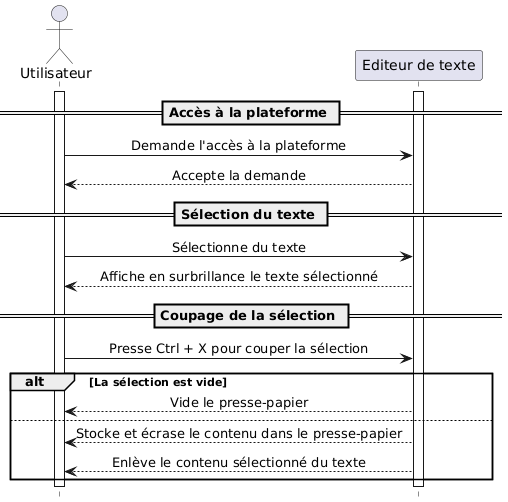

The diagram above was rendered by PlantUML. Its source (embedded in the PNG):
@startuml
hide footbox
skinparam sequenceMessageAlign center

actor Utilisateur
participant "Editeur de texte"

activate Utilisateur
activate "Editeur de texte"

== Accès à la plateforme ==

Utilisateur -> "Editeur de texte": Demande l'accès à la plateforme
Utilisateur <-- "Editeur de texte": Accepte la demande

== Sélection du texte ==

Utilisateur -> "Editeur de texte": Sélectionne du texte
Utilisateur <-- "Editeur de texte": Affiche en surbrillance le texte sélectionné

== Coupage de la sélection ==

Utilisateur -> "Editeur de texte": Presse Ctrl + X pour couper la sélection
alt La sélection est vide
Utilisateur <-- "Editeur de texte": Vide le presse-papier
else
Utilisateur <-- "Editeur de texte": Stocke et écrase le contenu dans le presse-papier
Utilisateur <-- "Editeur de texte": Enlève le contenu sélectionné du texte
end

deactivate Utilisateur
deactivate "Editeur de texte"
@enduml